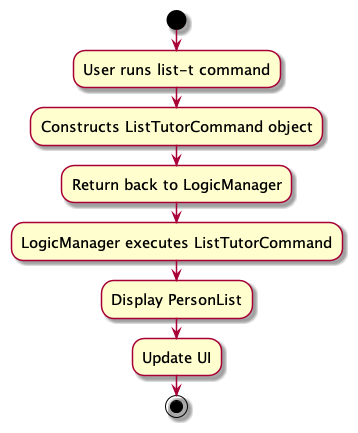

The diagram above was rendered by PlantUML. Its source (embedded in the PNG):
@startuml
skin rose
skinparam ActivityFontSize 15
skinparam ArrowFontSize 12
start
:User runs list-t command;
:Constructs ListTutorCommand object;
:Return back to LogicManager;
:LogicManager executes ListTutorCommand;
:Display PersonList;
:Update UI;

stop
@enduml